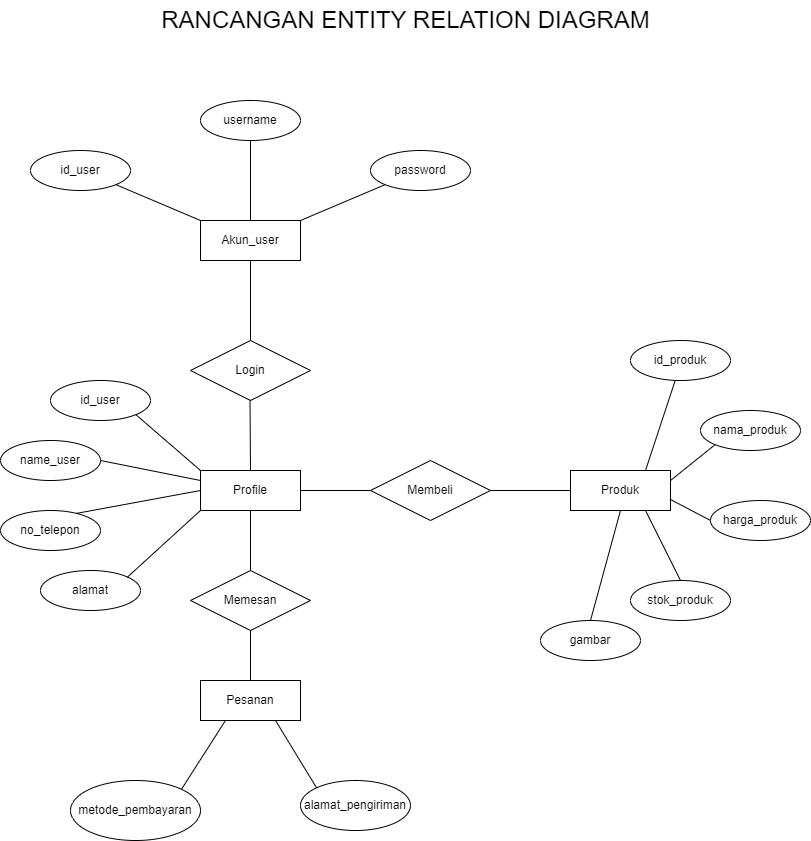

The diagram above was exported from draw.io. Its source (the exported page's mxGraphModel, read from the mxfile embedded in the PNG):
<mxGraphModel dx="1222" dy="631" grid="1" gridSize="10" guides="1" tooltips="1" connect="1" arrows="1" fold="1" page="1" pageScale="1" pageWidth="850" pageHeight="1100" math="0" shadow="0">
  <root>
    <mxCell id="0" />
    <mxCell id="1" parent="0" />
    <mxCell id="wB8Ujyzm7ZmruLukXlSU-1" value="Profile" style="whiteSpace=wrap;html=1;align=center;" parent="1" vertex="1">
      <mxGeometry x="230" y="480" width="100" height="40" as="geometry" />
    </mxCell>
    <mxCell id="wB8Ujyzm7ZmruLukXlSU-3" value="Login" style="shape=rhombus;perimeter=rhombusPerimeter;whiteSpace=wrap;html=1;align=center;" parent="1" vertex="1">
      <mxGeometry x="220" y="350" width="120" height="60" as="geometry" />
    </mxCell>
    <mxCell id="wB8Ujyzm7ZmruLukXlSU-5" value="Akun_user" style="whiteSpace=wrap;html=1;align=center;" parent="1" vertex="1">
      <mxGeometry x="230" y="230" width="100" height="40" as="geometry" />
    </mxCell>
    <mxCell id="wB8Ujyzm7ZmruLukXlSU-13" value="password" style="ellipse;whiteSpace=wrap;html=1;align=center;" parent="1" vertex="1">
      <mxGeometry x="400" y="160" width="100" height="40" as="geometry" />
    </mxCell>
    <mxCell id="wB8Ujyzm7ZmruLukXlSU-14" value="username" style="ellipse;whiteSpace=wrap;html=1;align=center;" parent="1" vertex="1">
      <mxGeometry x="230" y="110" width="100" height="40" as="geometry" />
    </mxCell>
    <mxCell id="wB8Ujyzm7ZmruLukXlSU-15" value="id_user" style="ellipse;whiteSpace=wrap;html=1;align=center;" parent="1" vertex="1">
      <mxGeometry x="60" y="160" width="100" height="40" as="geometry" />
    </mxCell>
    <mxCell id="wB8Ujyzm7ZmruLukXlSU-18" value="" style="endArrow=none;html=1;rounded=0;exitX=1;exitY=1;exitDx=0;exitDy=0;entryX=0;entryY=0;entryDx=0;entryDy=0;" parent="1" source="wB8Ujyzm7ZmruLukXlSU-15" target="wB8Ujyzm7ZmruLukXlSU-5" edge="1">
      <mxGeometry relative="1" as="geometry">
        <mxPoint x="290" y="300" as="sourcePoint" />
        <mxPoint x="450" y="300" as="targetPoint" />
      </mxGeometry>
    </mxCell>
    <mxCell id="wB8Ujyzm7ZmruLukXlSU-19" value="" style="endArrow=none;html=1;rounded=0;exitX=0.5;exitY=1;exitDx=0;exitDy=0;entryX=0.5;entryY=0;entryDx=0;entryDy=0;" parent="1" source="wB8Ujyzm7ZmruLukXlSU-14" target="wB8Ujyzm7ZmruLukXlSU-5" edge="1">
      <mxGeometry relative="1" as="geometry">
        <mxPoint x="155" y="204" as="sourcePoint" />
        <mxPoint x="240" y="240" as="targetPoint" />
      </mxGeometry>
    </mxCell>
    <mxCell id="wB8Ujyzm7ZmruLukXlSU-20" value="" style="endArrow=none;html=1;rounded=0;exitX=0;exitY=1;exitDx=0;exitDy=0;entryX=1;entryY=0;entryDx=0;entryDy=0;" parent="1" source="wB8Ujyzm7ZmruLukXlSU-13" target="wB8Ujyzm7ZmruLukXlSU-5" edge="1">
      <mxGeometry relative="1" as="geometry">
        <mxPoint x="290" y="160" as="sourcePoint" />
        <mxPoint x="340" y="230" as="targetPoint" />
      </mxGeometry>
    </mxCell>
    <mxCell id="wB8Ujyzm7ZmruLukXlSU-21" value="" style="endArrow=none;html=1;rounded=0;exitX=0.5;exitY=1;exitDx=0;exitDy=0;entryX=0.5;entryY=0;entryDx=0;entryDy=0;" parent="1" source="wB8Ujyzm7ZmruLukXlSU-5" target="wB8Ujyzm7ZmruLukXlSU-3" edge="1">
      <mxGeometry relative="1" as="geometry">
        <mxPoint x="425" y="204" as="sourcePoint" />
        <mxPoint x="340" y="240" as="targetPoint" />
      </mxGeometry>
    </mxCell>
    <mxCell id="wB8Ujyzm7ZmruLukXlSU-22" value="" style="endArrow=none;html=1;rounded=0;exitX=0.5;exitY=1;exitDx=0;exitDy=0;entryX=0.5;entryY=0;entryDx=0;entryDy=0;" parent="1" target="wB8Ujyzm7ZmruLukXlSU-1" edge="1">
      <mxGeometry relative="1" as="geometry">
        <mxPoint x="279.5" y="410" as="sourcePoint" />
        <mxPoint x="279.5" y="490" as="targetPoint" />
      </mxGeometry>
    </mxCell>
    <mxCell id="wB8Ujyzm7ZmruLukXlSU-23" value="id_user" style="ellipse;whiteSpace=wrap;html=1;align=center;" parent="1" vertex="1">
      <mxGeometry x="80" y="390" width="100" height="40" as="geometry" />
    </mxCell>
    <mxCell id="wB8Ujyzm7ZmruLukXlSU-24" value="name_user" style="ellipse;whiteSpace=wrap;html=1;align=center;" parent="1" vertex="1">
      <mxGeometry x="30" y="450" width="100" height="40" as="geometry" />
    </mxCell>
    <mxCell id="wB8Ujyzm7ZmruLukXlSU-25" value="no_telepon" style="ellipse;whiteSpace=wrap;html=1;align=center;" parent="1" vertex="1">
      <mxGeometry x="30" y="520" width="100" height="40" as="geometry" />
    </mxCell>
    <mxCell id="wB8Ujyzm7ZmruLukXlSU-26" value="alamat" style="ellipse;whiteSpace=wrap;html=1;align=center;" parent="1" vertex="1">
      <mxGeometry x="70" y="580" width="100" height="40" as="geometry" />
    </mxCell>
    <mxCell id="wB8Ujyzm7ZmruLukXlSU-27" value="" style="endArrow=none;html=1;rounded=0;exitX=1;exitY=1;exitDx=0;exitDy=0;entryX=0;entryY=0;entryDx=0;entryDy=0;" parent="1" source="wB8Ujyzm7ZmruLukXlSU-23" target="wB8Ujyzm7ZmruLukXlSU-1" edge="1">
      <mxGeometry relative="1" as="geometry">
        <mxPoint x="289.5" y="420" as="sourcePoint" />
        <mxPoint x="290" y="490" as="targetPoint" />
      </mxGeometry>
    </mxCell>
    <mxCell id="wB8Ujyzm7ZmruLukXlSU-28" value="" style="endArrow=none;html=1;rounded=0;exitX=1;exitY=0.5;exitDx=0;exitDy=0;entryX=0;entryY=0.25;entryDx=0;entryDy=0;" parent="1" source="wB8Ujyzm7ZmruLukXlSU-24" target="wB8Ujyzm7ZmruLukXlSU-1" edge="1">
      <mxGeometry relative="1" as="geometry">
        <mxPoint x="195" y="454" as="sourcePoint" />
        <mxPoint x="230" y="490" as="targetPoint" />
      </mxGeometry>
    </mxCell>
    <mxCell id="wB8Ujyzm7ZmruLukXlSU-29" value="" style="endArrow=none;html=1;rounded=0;exitX=0;exitY=0.5;exitDx=0;exitDy=0;entryX=0.758;entryY=0.073;entryDx=0;entryDy=0;entryPerimeter=0;" parent="1" source="wB8Ujyzm7ZmruLukXlSU-1" target="wB8Ujyzm7ZmruLukXlSU-25" edge="1">
      <mxGeometry relative="1" as="geometry">
        <mxPoint x="130" y="580" as="sourcePoint" />
        <mxPoint x="230" y="570" as="targetPoint" />
      </mxGeometry>
    </mxCell>
    <mxCell id="wB8Ujyzm7ZmruLukXlSU-30" value="" style="endArrow=none;html=1;rounded=0;exitX=0;exitY=1;exitDx=0;exitDy=0;entryX=0.867;entryY=0.171;entryDx=0;entryDy=0;entryPerimeter=0;" parent="1" source="wB8Ujyzm7ZmruLukXlSU-1" target="wB8Ujyzm7ZmruLukXlSU-26" edge="1">
      <mxGeometry relative="1" as="geometry">
        <mxPoint x="240" y="520" as="sourcePoint" />
        <mxPoint x="130" y="590" as="targetPoint" />
      </mxGeometry>
    </mxCell>
    <mxCell id="wB8Ujyzm7ZmruLukXlSU-31" value="Membeli" style="shape=rhombus;perimeter=rhombusPerimeter;whiteSpace=wrap;html=1;align=center;" parent="1" vertex="1">
      <mxGeometry x="400" y="470" width="120" height="60" as="geometry" />
    </mxCell>
    <mxCell id="wB8Ujyzm7ZmruLukXlSU-32" value="" style="endArrow=none;html=1;rounded=0;exitX=1;exitY=0.5;exitDx=0;exitDy=0;entryX=0;entryY=0.5;entryDx=0;entryDy=0;" parent="1" source="wB8Ujyzm7ZmruLukXlSU-1" target="wB8Ujyzm7ZmruLukXlSU-31" edge="1">
      <mxGeometry relative="1" as="geometry">
        <mxPoint x="289.5" y="420" as="sourcePoint" />
        <mxPoint x="290" y="490" as="targetPoint" />
      </mxGeometry>
    </mxCell>
    <mxCell id="wB8Ujyzm7ZmruLukXlSU-33" value="Produk" style="whiteSpace=wrap;html=1;align=center;" parent="1" vertex="1">
      <mxGeometry x="600" y="480" width="100" height="40" as="geometry" />
    </mxCell>
    <mxCell id="wB8Ujyzm7ZmruLukXlSU-34" value="" style="endArrow=none;html=1;rounded=0;entryX=0;entryY=0.5;entryDx=0;entryDy=0;exitX=1;exitY=0.5;exitDx=0;exitDy=0;" parent="1" source="wB8Ujyzm7ZmruLukXlSU-31" target="wB8Ujyzm7ZmruLukXlSU-33" edge="1">
      <mxGeometry relative="1" as="geometry">
        <mxPoint x="540" y="510" as="sourcePoint" />
        <mxPoint x="630" y="510" as="targetPoint" />
      </mxGeometry>
    </mxCell>
    <mxCell id="_C7sLdUNukvTcuizI7cF-1" value="&lt;font style=&quot;font-size: 24px;&quot;&gt;RANCANGAN ENTITY RELATION DIAGRAM&lt;/font&gt;" style="text;html=1;align=center;verticalAlign=middle;resizable=0;points=[];autosize=1;strokeColor=none;fillColor=none;" parent="1" vertex="1">
      <mxGeometry x="180" y="10" width="510" height="40" as="geometry" />
    </mxCell>
    <mxCell id="_C7sLdUNukvTcuizI7cF-2" value="id_produk" style="ellipse;whiteSpace=wrap;html=1;align=center;" parent="1" vertex="1">
      <mxGeometry x="660" y="350" width="100" height="40" as="geometry" />
    </mxCell>
    <mxCell id="_C7sLdUNukvTcuizI7cF-3" value="nama_produk" style="ellipse;whiteSpace=wrap;html=1;align=center;" parent="1" vertex="1">
      <mxGeometry x="730" y="420" width="100" height="40" as="geometry" />
    </mxCell>
    <mxCell id="_C7sLdUNukvTcuizI7cF-4" value="harga_produk" style="ellipse;whiteSpace=wrap;html=1;align=center;" parent="1" vertex="1">
      <mxGeometry x="740" y="510" width="100" height="40" as="geometry" />
    </mxCell>
    <mxCell id="_C7sLdUNukvTcuizI7cF-5" value="stok_produk" style="ellipse;whiteSpace=wrap;html=1;align=center;" parent="1" vertex="1">
      <mxGeometry x="660" y="590" width="100" height="40" as="geometry" />
    </mxCell>
    <mxCell id="_C7sLdUNukvTcuizI7cF-6" value="" style="endArrow=none;html=1;rounded=0;entryX=0.448;entryY=0.992;entryDx=0;entryDy=0;exitX=0.75;exitY=0;exitDx=0;exitDy=0;entryPerimeter=0;" parent="1" source="wB8Ujyzm7ZmruLukXlSU-33" target="_C7sLdUNukvTcuizI7cF-2" edge="1">
      <mxGeometry relative="1" as="geometry">
        <mxPoint x="530" y="510" as="sourcePoint" />
        <mxPoint x="610" y="510" as="targetPoint" />
      </mxGeometry>
    </mxCell>
    <mxCell id="_C7sLdUNukvTcuizI7cF-7" value="" style="endArrow=none;html=1;rounded=0;entryX=0;entryY=1;entryDx=0;entryDy=0;exitX=1;exitY=0.25;exitDx=0;exitDy=0;" parent="1" source="wB8Ujyzm7ZmruLukXlSU-33" target="_C7sLdUNukvTcuizI7cF-3" edge="1">
      <mxGeometry relative="1" as="geometry">
        <mxPoint x="685" y="490" as="sourcePoint" />
        <mxPoint x="715" y="400" as="targetPoint" />
      </mxGeometry>
    </mxCell>
    <mxCell id="_C7sLdUNukvTcuizI7cF-8" value="" style="endArrow=none;html=1;rounded=0;entryX=0;entryY=0.5;entryDx=0;entryDy=0;exitX=0.995;exitY=0.718;exitDx=0;exitDy=0;exitPerimeter=0;" parent="1" source="wB8Ujyzm7ZmruLukXlSU-33" target="_C7sLdUNukvTcuizI7cF-4" edge="1">
      <mxGeometry relative="1" as="geometry">
        <mxPoint x="717" y="494" as="sourcePoint" />
        <mxPoint x="760" y="460" as="targetPoint" />
      </mxGeometry>
    </mxCell>
    <mxCell id="_C7sLdUNukvTcuizI7cF-9" value="" style="endArrow=none;html=1;rounded=0;entryX=0.5;entryY=0;entryDx=0;entryDy=0;exitX=0.75;exitY=1;exitDx=0;exitDy=0;" parent="1" source="wB8Ujyzm7ZmruLukXlSU-33" target="_C7sLdUNukvTcuizI7cF-5" edge="1">
      <mxGeometry relative="1" as="geometry">
        <mxPoint x="700" y="520" as="sourcePoint" />
        <mxPoint x="740" y="541" as="targetPoint" />
      </mxGeometry>
    </mxCell>
    <mxCell id="_C7sLdUNukvTcuizI7cF-12" value="Memesan" style="shape=rhombus;perimeter=rhombusPerimeter;whiteSpace=wrap;html=1;align=center;" parent="1" vertex="1">
      <mxGeometry x="220" y="580" width="120" height="60" as="geometry" />
    </mxCell>
    <mxCell id="_C7sLdUNukvTcuizI7cF-13" value="metode_pembayaran" style="ellipse;whiteSpace=wrap;html=1;align=center;" parent="1" vertex="1">
      <mxGeometry x="100" y="790" width="130" height="60" as="geometry" />
    </mxCell>
    <mxCell id="_C7sLdUNukvTcuizI7cF-14" value="alamat_pengiriman" style="ellipse;whiteSpace=wrap;html=1;align=center;" parent="1" vertex="1">
      <mxGeometry x="330" y="790" width="110" height="50" as="geometry" />
    </mxCell>
    <mxCell id="_C7sLdUNukvTcuizI7cF-15" value="Pesanan" style="whiteSpace=wrap;html=1;align=center;" parent="1" vertex="1">
      <mxGeometry x="230" y="690" width="100" height="40" as="geometry" />
    </mxCell>
    <mxCell id="_C7sLdUNukvTcuizI7cF-16" value="" style="endArrow=none;html=1;rounded=0;exitX=0.5;exitY=1;exitDx=0;exitDy=0;entryX=0.5;entryY=0;entryDx=0;entryDy=0;" parent="1" source="wB8Ujyzm7ZmruLukXlSU-1" target="_C7sLdUNukvTcuizI7cF-12" edge="1">
      <mxGeometry relative="1" as="geometry">
        <mxPoint x="360" y="530" as="sourcePoint" />
        <mxPoint x="360.5" y="600" as="targetPoint" />
      </mxGeometry>
    </mxCell>
    <mxCell id="_C7sLdUNukvTcuizI7cF-17" value="" style="endArrow=none;html=1;rounded=0;entryX=0.5;entryY=0;entryDx=0;entryDy=0;" parent="1" target="_C7sLdUNukvTcuizI7cF-15" edge="1">
      <mxGeometry relative="1" as="geometry">
        <mxPoint x="280" y="640" as="sourcePoint" />
        <mxPoint x="290" y="590" as="targetPoint" />
      </mxGeometry>
    </mxCell>
    <mxCell id="_C7sLdUNukvTcuizI7cF-18" value="" style="endArrow=none;html=1;rounded=0;entryX=1;entryY=0;entryDx=0;entryDy=0;exitX=0.25;exitY=1;exitDx=0;exitDy=0;" parent="1" source="_C7sLdUNukvTcuizI7cF-15" target="_C7sLdUNukvTcuizI7cF-13" edge="1">
      <mxGeometry relative="1" as="geometry">
        <mxPoint x="290" y="650" as="sourcePoint" />
        <mxPoint x="290" y="700" as="targetPoint" />
      </mxGeometry>
    </mxCell>
    <mxCell id="_C7sLdUNukvTcuizI7cF-19" value="" style="endArrow=none;html=1;rounded=0;entryX=0;entryY=0;entryDx=0;entryDy=0;exitX=0.75;exitY=1;exitDx=0;exitDy=0;" parent="1" source="_C7sLdUNukvTcuizI7cF-15" target="_C7sLdUNukvTcuizI7cF-14" edge="1">
      <mxGeometry relative="1" as="geometry">
        <mxPoint x="265" y="740" as="sourcePoint" />
        <mxPoint x="221" y="809" as="targetPoint" />
      </mxGeometry>
    </mxCell>
    <mxCell id="Ql7QCR9Pl6rSIqaC6T53-1" value="gambar" style="ellipse;whiteSpace=wrap;html=1;align=center;" vertex="1" parent="1">
      <mxGeometry x="570" y="630" width="100" height="40" as="geometry" />
    </mxCell>
    <mxCell id="Ql7QCR9Pl6rSIqaC6T53-2" value="" style="endArrow=none;html=1;rounded=0;entryX=0.5;entryY=0;entryDx=0;entryDy=0;exitX=0.5;exitY=1;exitDx=0;exitDy=0;" edge="1" parent="1" source="wB8Ujyzm7ZmruLukXlSU-33" target="Ql7QCR9Pl6rSIqaC6T53-1">
      <mxGeometry relative="1" as="geometry">
        <mxPoint x="685" y="530" as="sourcePoint" />
        <mxPoint x="720" y="600" as="targetPoint" />
      </mxGeometry>
    </mxCell>
  </root>
</mxGraphModel>